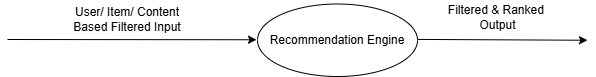

The diagram above was exported from draw.io. Its source (the exported page's mxGraphModel, read from the mxfile embedded in the PNG):
<mxGraphModel dx="1050" dy="522" grid="1" gridSize="10" guides="1" tooltips="1" connect="1" arrows="1" fold="1" page="1" pageScale="1" pageWidth="1100" pageHeight="850" math="0" shadow="0">
  <root>
    <mxCell id="0" />
    <mxCell id="1" parent="0" />
    <mxCell id="VMs2w9E7MVx64WtynT8M-2" value="Recommendation Engine" style="ellipse;whiteSpace=wrap;html=1;" parent="1" vertex="1">
      <mxGeometry x="450" y="217.5" width="160" height="72.5" as="geometry" />
    </mxCell>
    <mxCell id="VMs2w9E7MVx64WtynT8M-5" value="" style="endArrow=classic;html=1;rounded=0;exitX=1;exitY=0.25;exitDx=0;exitDy=0;entryX=0;entryY=0.5;entryDx=0;entryDy=0;" parent="1" edge="1">
      <mxGeometry width="50" height="50" relative="1" as="geometry">
        <mxPoint x="610" y="252.92" as="sourcePoint" />
        <mxPoint x="780" y="253.75" as="targetPoint" />
      </mxGeometry>
    </mxCell>
    <mxCell id="VMs2w9E7MVx64WtynT8M-9" value="&lt;span style=&quot;font-weight: normal;&quot;&gt;Filtered &amp;amp; Ranked&amp;nbsp;&lt;/span&gt;&lt;div&gt;&lt;span style=&quot;font-weight: normal;&quot;&gt;Output&lt;/span&gt;&lt;/div&gt;" style="text;align=center;fontStyle=1;verticalAlign=middle;spacingLeft=3;spacingRight=3;strokeColor=none;rotatable=0;points=[[0,0.5],[1,0.5]];portConstraint=eastwest;html=1;" parent="1" vertex="1">
      <mxGeometry x="630" y="213.75" width="120" height="33.75" as="geometry" />
    </mxCell>
    <mxCell id="VMs2w9E7MVx64WtynT8M-11" value="" style="endArrow=classic;html=1;rounded=0;entryX=0.08;entryY=0.242;entryDx=0;entryDy=0;entryPerimeter=0;" parent="1" edge="1">
      <mxGeometry width="50" height="50" relative="1" as="geometry">
        <mxPoint x="200" y="253" as="sourcePoint" />
        <mxPoint x="449" y="253.25" as="targetPoint" />
      </mxGeometry>
    </mxCell>
    <mxCell id="VMs2w9E7MVx64WtynT8M-20" value="User/ Item/ Content Based Filtered Input" style="text;html=1;align=center;verticalAlign=middle;whiteSpace=wrap;rounded=0;" parent="1" vertex="1">
      <mxGeometry x="250" y="217.5" width="140" height="30" as="geometry" />
    </mxCell>
  </root>
</mxGraphModel>